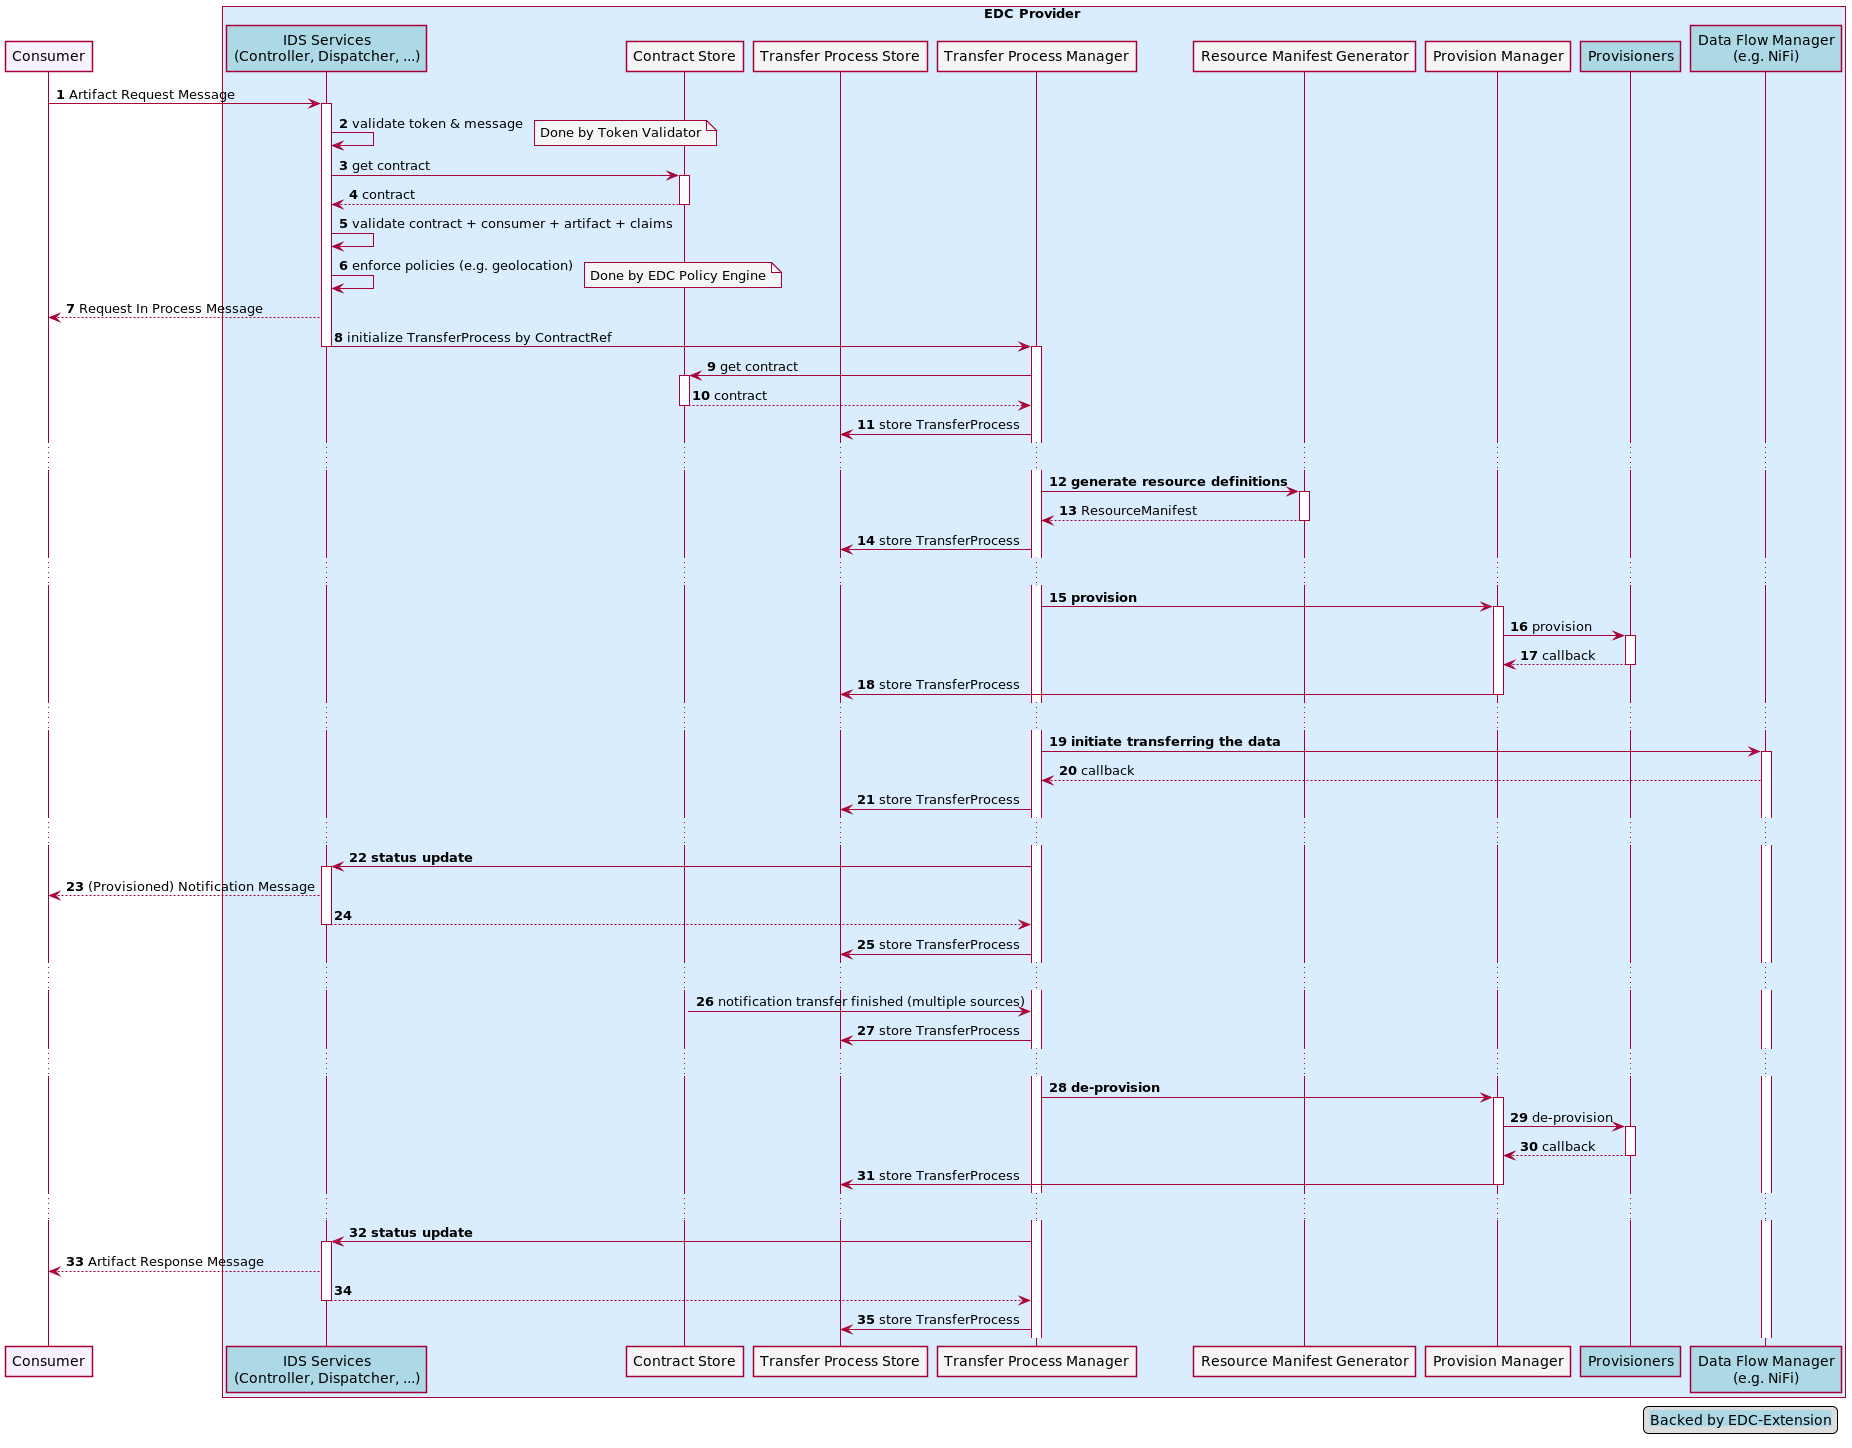

The diagram above was rendered by PlantUML. Its source (embedded in the PNG):
@startuml

skinParam NoteBackgroundColor WhiteSmoke
skinParam NoteFontColor Black
skinParam ParticipantBackgroundColor WhiteSmoke
skinParam ActorBackgroundColor WhiteSmoke
skinParam AgentBackgroundColor White
skinParam AgentBorderColor SkyBlue
skinparam shadowing false

!define ConsumerColor f8f2ff
!define ProviderColor d9edff
!define WarningColor Business
!define LeadColor Technology

autonumber

participant Consumer as "Consumer" #ConsumerColor

legend right
 <back:#lightblue>Backed by EDC-Extension</back>
end legend

box EDC Provider #ProviderColor
    participant IDS as "IDS Services\n(Controller, Dispatcher, ...)" #lightblue
    participant Store as "Contract Store"
    participant TransferStore as "Transfer Process Store"
    participant TransferManager as "Transfer Process Manager"
    participant ManifestGenerator as "Resource Manifest Generator"
    participant ProvisionManager as "Provision Manager"
    participant Provisioners as "Provisioners" #lightblue
    participant DataFlow as "Data Flow Manager\n(e.g. NiFi)" #lightblue
end box

Consumer -> IDS ++: Artifact Request Message
IDS -> IDS : validate token & message
note right: Done by Token Validator
IDS -> Store ++: get contract
return contract
IDS -> IDS: validate contract + consumer + artifact + claims

IDS -> IDS: enforce policies (e.g. geolocation)
note right: Done by EDC Policy Engine

IDS --> Consumer: Request In Process Message
IDS -> TransferManager --++: initialize TransferProcess by ContractRef
TransferManager -> Store ++: get contract
return contract
TransferManager -> TransferStore: store TransferProcess

' Resource Definition
...
TransferManager -> ManifestGenerator ++ : **generate resource definitions**
return ResourceManifest
TransferManager -> TransferStore: store TransferProcess


' Provision
...
TransferManager -> ProvisionManager++: **provision**
ProvisionManager -> Provisioners++: provision
Provisioners --> ProvisionManager--: callback
ProvisionManager -> TransferStore: store TransferProcess
deactivate ProvisionManager

' Transfer
...
TransferManager -> DataFlow ++: **initiate transferring the data**
DataFlow --> TransferManager: callback
TransferManager -> TransferStore: store TransferProcess

' Notification
...
TransferManager -> IDS ++: **status update**
' TODO: non-edc connectors won't understand this
' dsc would return a rejection message
IDS --> Consumer: (Provisioned) Notification Message
return
TransferManager -> TransferStore: store TransferProcess

...
?-> TransferManager: notification transfer finished (multiple sources)
TransferManager -> TransferStore: store TransferProcess

' De-Provision
...
TransferManager -> ProvisionManager++: **de-provision**
ProvisionManager -> Provisioners++: de-provision
Provisioners --> ProvisionManager--: callback
ProvisionManager -> TransferStore: store TransferProcess
deactivate ProvisionManager

' Complete
...
TransferManager -> IDS ++: **status update**
IDS --> Consumer: Artifact Response Message
return
TransferManager -> TransferStore: store TransferProcess

@enduml